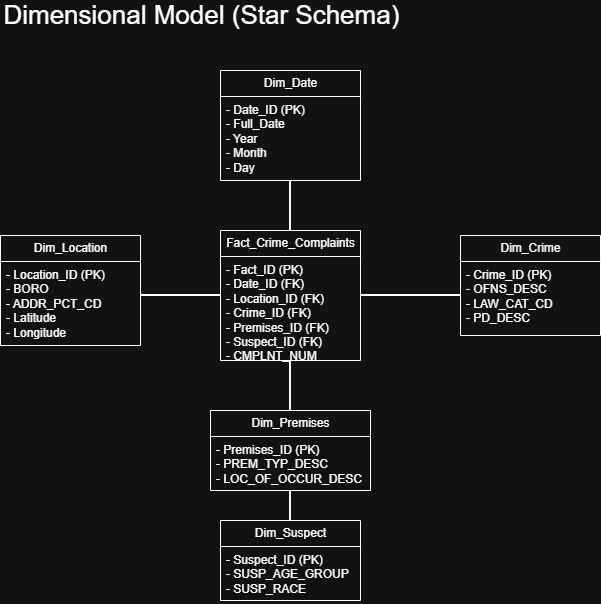

The diagram above was exported from draw.io. Its source (the exported page's mxGraphModel, read from the mxfile embedded in the PNG):
<mxGraphModel dx="1373" dy="760" grid="1" gridSize="10" guides="1" tooltips="1" connect="1" arrows="1" fold="1" page="1" pageScale="1" pageWidth="850" pageHeight="1100" math="0" shadow="0">
  <root>
    <mxCell id="0" />
    <mxCell id="1" parent="0" />
    <mxCell id="3GvGIZFt6vIG_T-6hH_Q-134" parent="1" style="swimlane;fontStyle=0;childLayout=stackLayout;horizontal=1;startSize=26;fillColor=none;horizontalStack=0;resizeParent=1;resizeParentMax=0;resizeLast=0;collapsible=1;marginBottom=0;html=1;" value="Dim_Location" vertex="1">
      <mxGeometry height="110" width="140" x="20" y="285" as="geometry" />
    </mxCell>
    <mxCell id="3GvGIZFt6vIG_T-6hH_Q-135" parent="3GvGIZFt6vIG_T-6hH_Q-134" style="text;strokeColor=none;fillColor=none;align=left;verticalAlign=top;spacingLeft=4;spacingRight=4;overflow=hidden;rotatable=0;points=[[0,0.5],[1,0.5]];portConstraint=eastwest;whiteSpace=wrap;html=1;" value="- Location_ID (PK)&lt;div&gt;- BORO&lt;/div&gt;&lt;div&gt;- ADDR_PCT_CD&lt;/div&gt;&lt;div&gt;- Latitude&lt;/div&gt;&lt;div&gt;- Longitude&lt;/div&gt;" vertex="1">
      <mxGeometry height="84" width="140" y="26" as="geometry" />
    </mxCell>
    <mxCell id="3GvGIZFt6vIG_T-6hH_Q-138" parent="1" style="swimlane;fontStyle=0;childLayout=stackLayout;horizontal=1;startSize=26;fillColor=none;horizontalStack=0;resizeParent=1;resizeParentMax=0;resizeLast=0;collapsible=1;marginBottom=0;html=1;" value="Dim_Premises" vertex="1">
      <mxGeometry height="80" width="160" x="230" y="460" as="geometry" />
    </mxCell>
    <mxCell id="3GvGIZFt6vIG_T-6hH_Q-139" parent="3GvGIZFt6vIG_T-6hH_Q-138" style="text;strokeColor=none;fillColor=none;align=left;verticalAlign=top;spacingLeft=4;spacingRight=4;overflow=hidden;rotatable=0;points=[[0,0.5],[1,0.5]];portConstraint=eastwest;whiteSpace=wrap;html=1;" value="- Premises_ID (PK)&lt;div&gt;- PREM_TYP_DESC&lt;/div&gt;&lt;div&gt;- LOC_OF_OCCUR_DESC&lt;/div&gt;" vertex="1">
      <mxGeometry height="54" width="160" y="26" as="geometry" />
    </mxCell>
    <mxCell id="3GvGIZFt6vIG_T-6hH_Q-142" parent="1" style="swimlane;fontStyle=0;childLayout=stackLayout;horizontal=1;startSize=26;fillColor=none;horizontalStack=0;resizeParent=1;resizeParentMax=0;resizeLast=0;collapsible=1;marginBottom=0;html=1;" value="Dim_Date" vertex="1">
      <mxGeometry height="110" width="140" x="240" y="120" as="geometry" />
    </mxCell>
    <mxCell id="3GvGIZFt6vIG_T-6hH_Q-143" parent="3GvGIZFt6vIG_T-6hH_Q-142" style="text;strokeColor=none;fillColor=none;align=left;verticalAlign=top;spacingLeft=4;spacingRight=4;overflow=hidden;rotatable=0;points=[[0,0.5],[1,0.5]];portConstraint=eastwest;whiteSpace=wrap;html=1;" value="- Date_ID (PK)&lt;div&gt;- Full_Date&lt;/div&gt;&lt;div&gt;- Year&lt;/div&gt;&lt;div&gt;- Month&lt;/div&gt;&lt;div&gt;- Day&lt;/div&gt;" vertex="1">
      <mxGeometry height="84" width="140" y="26" as="geometry" />
    </mxCell>
    <mxCell id="3GvGIZFt6vIG_T-6hH_Q-146" parent="1" style="swimlane;fontStyle=0;childLayout=stackLayout;horizontal=1;startSize=26;fillColor=none;horizontalStack=0;resizeParent=1;resizeParentMax=0;resizeLast=0;collapsible=1;marginBottom=0;html=1;" value="Dim_Suspect" vertex="1">
      <mxGeometry height="80" width="140" x="240" y="570" as="geometry" />
    </mxCell>
    <mxCell id="3GvGIZFt6vIG_T-6hH_Q-147" parent="3GvGIZFt6vIG_T-6hH_Q-146" style="text;strokeColor=none;fillColor=none;align=left;verticalAlign=top;spacingLeft=4;spacingRight=4;overflow=hidden;rotatable=0;points=[[0,0.5],[1,0.5]];portConstraint=eastwest;whiteSpace=wrap;html=1;" value="- Suspect_ID (PK)&lt;div&gt;- SUSP_AGE_GROUP&lt;/div&gt;&lt;div&gt;- SUSP_RACE&lt;/div&gt;" vertex="1">
      <mxGeometry height="54" width="140" y="26" as="geometry" />
    </mxCell>
    <mxCell id="3GvGIZFt6vIG_T-6hH_Q-150" parent="1" style="swimlane;fontStyle=0;childLayout=stackLayout;horizontal=1;startSize=26;fillColor=none;horizontalStack=0;resizeParent=1;resizeParentMax=0;resizeLast=0;collapsible=1;marginBottom=0;html=1;" value="Dim_Crime" vertex="1">
      <mxGeometry height="100" width="140" x="480" y="285" as="geometry" />
    </mxCell>
    <mxCell id="3GvGIZFt6vIG_T-6hH_Q-151" parent="3GvGIZFt6vIG_T-6hH_Q-150" style="text;strokeColor=none;fillColor=none;align=left;verticalAlign=top;spacingLeft=4;spacingRight=4;overflow=hidden;rotatable=0;points=[[0,0.5],[1,0.5]];portConstraint=eastwest;whiteSpace=wrap;html=1;" value="- Crime_ID (PK)&lt;div&gt;- OFNS_DESC&lt;/div&gt;&lt;div&gt;- LAW_CAT_CD&lt;/div&gt;&lt;div&gt;- PD_DESC&lt;/div&gt;" vertex="1">
      <mxGeometry height="74" width="140" y="26" as="geometry" />
    </mxCell>
    <mxCell id="gNAf2pm2RtnsCpR7dfiN-1" parent="1" style="swimlane;fontStyle=0;childLayout=stackLayout;horizontal=1;startSize=26;fillColor=none;horizontalStack=0;resizeParent=1;resizeParentMax=0;resizeLast=0;collapsible=1;marginBottom=0;html=1;" value="Fact_Crime_Complaints" vertex="1">
      <mxGeometry height="130" width="140" x="240" y="280" as="geometry" />
    </mxCell>
    <mxCell id="gNAf2pm2RtnsCpR7dfiN-2" parent="gNAf2pm2RtnsCpR7dfiN-1" style="text;strokeColor=none;fillColor=none;align=left;verticalAlign=top;spacingLeft=4;spacingRight=4;overflow=hidden;rotatable=0;points=[[0,0.5],[1,0.5]];portConstraint=eastwest;whiteSpace=wrap;html=1;" value="- Fact_ID (PK)&lt;div&gt;- Date_ID (FK)&lt;/div&gt;&lt;div&gt;- Location_ID (FK)&lt;/div&gt;&lt;div&gt;- Crime_ID (FK)&lt;/div&gt;&lt;div&gt;- Premises_ID (FK)&lt;/div&gt;&lt;div&gt;- Suspect_ID (FK)&lt;/div&gt;&lt;div&gt;- CMPLNT_NUM&lt;/div&gt;" vertex="1">
      <mxGeometry height="104" width="140" y="26" as="geometry" />
    </mxCell>
    <mxCell id="gNAf2pm2RtnsCpR7dfiN-4" parent="1" style="text;html=1;whiteSpace=wrap;strokeColor=none;fillColor=none;align=center;verticalAlign=middle;rounded=0;" value="&lt;font style=&quot;font-size: 26px;&quot;&gt;Dimensional Model (Star Schema)&amp;nbsp;&lt;/font&gt;" vertex="1">
      <mxGeometry height="30" width="410" x="20" y="50" as="geometry" />
    </mxCell>
    <mxCell id="gNAf2pm2RtnsCpR7dfiN-5" parent="1" style="line;strokeWidth=2;direction=south;html=1;" value="" vertex="1">
      <mxGeometry height="50" width="10" x="305" y="230" as="geometry" />
    </mxCell>
    <mxCell id="gNAf2pm2RtnsCpR7dfiN-6" parent="1" style="line;strokeWidth=2;direction=south;html=1;" value="" vertex="1">
      <mxGeometry height="30" width="10" x="305" y="540" as="geometry" />
    </mxCell>
    <mxCell id="gNAf2pm2RtnsCpR7dfiN-7" parent="1" style="line;strokeWidth=2;direction=south;html=1;" value="" vertex="1">
      <mxGeometry height="50" width="10" x="305" y="410" as="geometry" />
    </mxCell>
    <mxCell id="gNAf2pm2RtnsCpR7dfiN-8" parent="1" style="line;strokeWidth=2;html=1;" value="" vertex="1">
      <mxGeometry height="10" width="80" x="160" y="340" as="geometry" />
    </mxCell>
    <mxCell id="gNAf2pm2RtnsCpR7dfiN-9" parent="1" style="line;strokeWidth=2;html=1;" value="" vertex="1">
      <mxGeometry height="10" width="100" x="380" y="340" as="geometry" />
    </mxCell>
  </root>
</mxGraphModel>